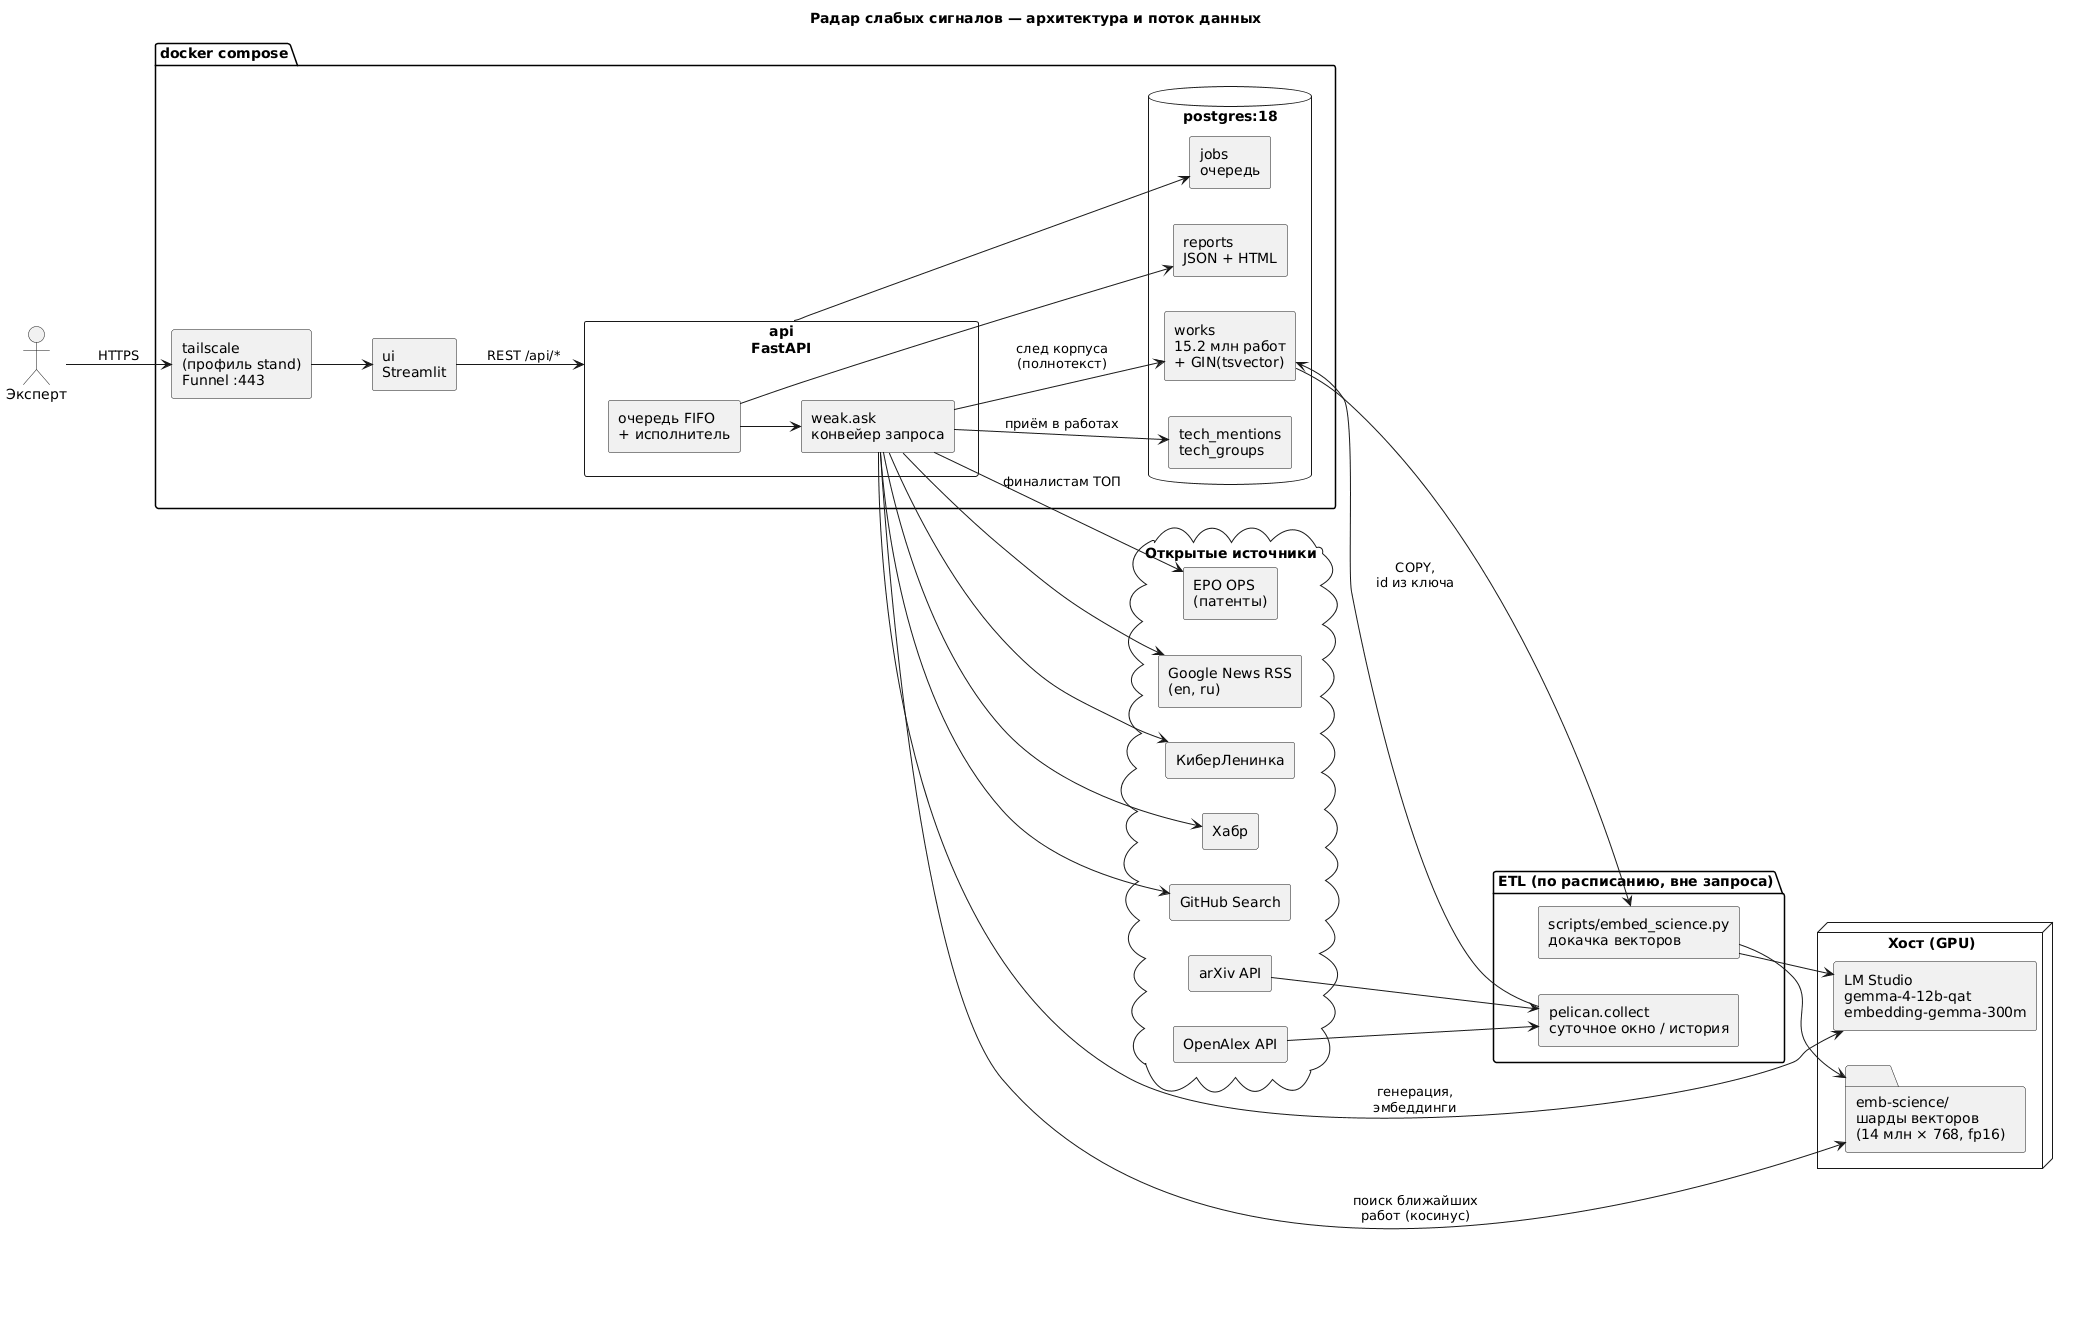

The diagram above was rendered by PlantUML. Its source (embedded in the PNG):
@startuml architecture
title Радар слабых сигналов — архитектура и поток данных
skinparam shadowing false
skinparam defaultFontName "Segoe UI"
skinparam componentStyle rectangle
left to right direction

actor "Эксперт" as user

cloud "Открытые источники" {
  [arXiv API] as arxiv
  [OpenAlex API] as openalex
  [Google News RSS\n(en, ru)] as gnews
  [КиберЛенинка] as cyber
  [Хабр] as habr
  [GitHub Search] as github
  [EPO OPS\n(патенты)] as epo
}

node "Хост (GPU)" {
  [LM Studio\ngemma-4-12b-qat\nembedding-gemma-300m] as llm
  folder "emb-science/\nшарды векторов\n(14 млн × 768, fp16)" as shards
}

package "docker compose" {
  [ui\nStreamlit] as ui
  component "api\nFastAPI" as api {
    [очередь FIFO\n+ исполнитель] as worker
    [weak.ask\nконвейер запроса] as ask
  }
  database "postgres:18" as pg {
    [works\n15.2 млн работ\n+ GIN(tsvector)] as works
    [tech_mentions\ntech_groups] as tech
    [jobs\nочередь] as jobs
    [reports\nJSON + HTML] as reports
  }
  [tailscale\n(профиль stand)\nFunnel :443] as ts
}

package "ETL (по расписанию, вне запроса)" {
  [pelican.collect\nсуточное окно / история] as collect
  [scripts/embed_science.py\nдокачка векторов] as embedsci
}

user --> ts : HTTPS
ts --> ui
ui --> api : REST /api/*
api --> jobs
worker --> ask
ask --> works : след корпуса\n(полнотекст)
ask --> tech : приём в работах
ask --> shards : поиск ближайших\nработ (косинус)
ask --> llm : генерация,\nэмбеддинги
ask --> gnews
ask --> cyber
ask --> habr
ask --> github
ask --> epo : финалистам ТОП
worker --> reports

arxiv --> collect
openalex --> collect
collect --> works : COPY,\nid из ключа
works --> embedsci
embedsci --> llm
embedsci --> shards
@enduml